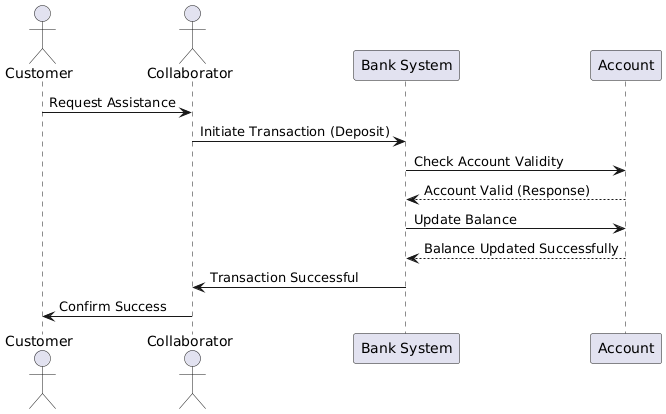

The diagram above was rendered by PlantUML. Its source (embedded in the PNG):
@startuml
actor Customer
actor Collaborator
participant "Bank System" as Bank
participant "Account" as Account

Customer -> Collaborator: Request Assistance
Collaborator -> Bank: Initiate Transaction (Deposit)
Bank -> Account: Check Account Validity
Account --> Bank: Account Valid (Response)
Bank -> Account: Update Balance
Account --> Bank: Balance Updated Successfully
Bank -> Collaborator: Transaction Successful
Collaborator -> Customer: Confirm Success
@enduml